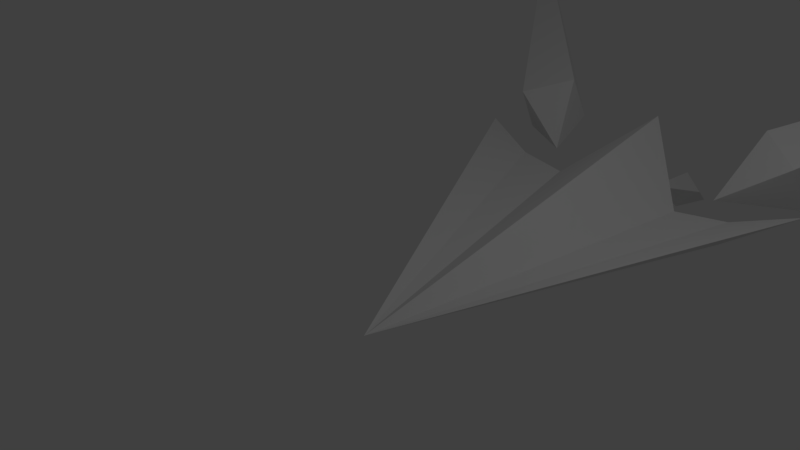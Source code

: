 # Source: minipris-01.blend  (saved by Blender 2.79.0; exported with 4.5.12 LTS)
import bpy
from mathutils import Matrix  # noqa: F401  (used for matrix-valued properties, if any)

bpy.ops.wm.read_factory_settings(use_empty=True)
scene = bpy.context.scene
scene.name = 'Scene'

# ---- collections
col_collection_1 = bpy.data.collections.new('Collection 1'); scene.collection.children.link(col_collection_1)

# ---- world
world_world = bpy.data.worlds.new('World'); scene.world = world_world
world_world.color = (0.05088, 0.05088, 0.05088)
world_world.use_sun_shadow = False
world_world.sun_shadow_jitter_overblur = 0.0
world_world.cycles.sampling_method = 'MANUAL'

# ---- cameras
cam_camera = bpy.data.cameras.new('Camera')
cam_camera.clip_end = 100.0
cam_camera.lens = 35.0
cam_camera.sensor_width = 32.0
cam_camera.sensor_height = 18.0
cam_camera.ortho_scale = 7.314
cam_camera.dof.focus_distance = 0.0
cam_camera.dof.aperture_fstop = 128.0

# ---- lights
light_lamp = bpy.data.lights.new('Lamp', 'POINT')
light_lamp.transmission_factor = 0.0
light_lamp.cutoff_distance = 30.0
light_lamp.energy = 100.0
light_lamp.shadow_buffer_clip_start = 1.001
light_lamp.shadow_soft_size = 0.1
light_lamp.shadow_maximum_resolution = 0.006
light_lamp.use_absolute_resolution = True

# ---- meshes
me_plane_001 = bpy.data.meshes.new('Plane.001')
me_plane_001.from_pydata([(1.003, 3.978, 0.0), (0.0, 4.951, 0.9313), (0.0, -0.9816, -0.3189), (1.768, 4.055, 0.07654), (2.648, 4.31, 0.37), (0.0, 4.3, 5.96e-08), (0.0, 3.981, -1.008), (1.679, 4.067, -0.3062), (0.9388, 3.978, -0.5996), (2.344, 4.94, 0.1579), (1.371, 4.351, 0.1731), (1.643, 5.438, 0.3966), (4.681, 7.996, 2.554), (2.295, 4.553, 0.8629), (1.638, 5.038, 1.112), (0.3135, 6.049, -0.5687), (0.0, 5.122, -0.2789), (0.0, 5.931, -0.8945), (0.0, 6.908, -1.082), (0.0, 6.147, -0.341), (-1.003, 3.978, 0.0), (-1.768, 4.055, 0.07654), (-2.648, 4.31, 0.37), (-1.679, 4.067, -0.3062), (-0.9388, 3.978, -0.5996), (-2.344, 4.94, 0.1579), (-1.371, 4.351, 0.1731), (-1.643, 5.438, 0.3966), (-4.681, 7.996, 2.554), (-2.295, 4.553, 0.8629), (-1.638, 5.038, 1.112), (-0.3135, 6.049, -0.5687)], [], [(2, 0, 1), (0, 2, 3), (3, 2, 4), (1, 0, 5), (4, 7, 3), (5, 0, 6), (6, 0, 8), (0, 3, 7, 8), (9, 11, 12), (11, 9, 10), (10, 9, 13), (9, 12, 13), (14, 13, 12), (12, 11, 14), (10, 13, 14), (10, 14, 11), (15, 18, 17), (17, 16, 15), (16, 19, 15), (15, 19, 18), (2, 1, 20), (20, 21, 2), (21, 22, 2), (1, 5, 20), (22, 21, 23), (5, 6, 20), (6, 24, 20), (20, 24, 23, 21), (25, 28, 27), (27, 26, 25), (26, 29, 25), (25, 29, 28), (30, 28, 29), (28, 30, 27), (26, 30, 29), (26, 27, 30), (31, 17, 18), (17, 31, 16), (16, 31, 19), (31, 18, 19), (2, 7, 4), (7, 2, 8), (6, 8, 2), (6, 2, 24), (23, 24, 2), (2, 22, 23)])
me_plane_001.use_remesh_preserve_volume = False
me_plane_001.use_remesh_preserve_attributes = False
me_plane_001.use_mirror_vertex_groups = False
me_plane_001.update()

# ---- objects
ob_plane = bpy.data.objects.new('Plane', me_plane_001)
ob_lamp = bpy.data.objects.new('Lamp', light_lamp)
ob_camera = bpy.data.objects.new('Camera', cam_camera)

# ---- transforms, parenting, visibility, modifiers, constraints
ob_plane.location = (1.01, 0.0, 0.0)
ob_plane.lineart.crease_threshold = 0.0
ob_lamp.location = (4.076, 1.005, 5.904)
ob_lamp.rotation_euler = (0.6503, 0.05522, 1.866)
ob_lamp.lock_rotations_4d = False
ob_lamp.empty_display_type = 'ARROWS'
ob_lamp.color = (0.0, 0.0, 0.0, 0.0)
ob_lamp.lineart.crease_threshold = 0.0
ob_camera.location = (7.481, -6.508, 5.344)
ob_camera.rotation_euler = (1.109, 0.0, 0.8149)
ob_camera.lock_rotations_4d = False
ob_camera.empty_display_type = 'ARROWS'
ob_camera.color = (0.0, 0.0, 0.0, 0.0)
ob_camera.display_type = 'WIRE'
ob_camera.lineart.crease_threshold = 0.0

# ---- collection membership
col_collection_1.objects.link(ob_plane)
col_collection_1.objects.link(ob_lamp)
col_collection_1.objects.link(ob_camera)

# ---- scene / render settings (as saved in the file)
scene.camera = ob_camera
scene.frame_start = 1; scene.frame_end = 250; scene.frame_set(1)
scene.render.engine = 'BLENDER_EEVEE_NEXT'
scene.render.resolution_percentage = 50
scene.render.dither_intensity = 0.0
scene.cycles.use_denoising = False
scene.cycles.samples = 128
scene.cycles.sampling_pattern = 'TABULATED_SOBOL'
scene.cycles.use_adaptive_sampling = False
scene.cycles.use_light_tree = False
scene.cycles.blur_glossy = 0.0
scene.cycles.sample_clamp_indirect = 0.0
scene.view_settings.view_transform = 'Standard'
bpy.context.view_layer.update()
